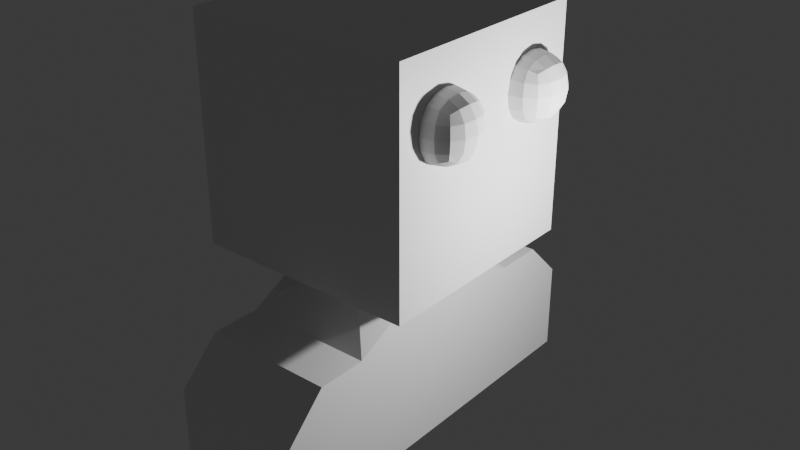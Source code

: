 # Source: myself.blend  (saved by Blender 4.5.90; exported with 4.5.12 LTS)
import bpy
from mathutils import Matrix  # noqa: F401  (used for matrix-valued properties, if any)

bpy.ops.wm.read_factory_settings(use_empty=True)
scene = bpy.context.scene
scene.name = 'Scene'

# ---- collections
col_collection = bpy.data.collections.new('Collection'); scene.collection.children.link(col_collection)

# ---- materials (node trees are filled in below, after node groups)
mat_material = bpy.data.materials.new('Material')
mat_material.alpha_threshold = 0.0
mat_material.roughness = 0.5
mat_material.line_color = (0.0, 0.0, 0.0, 1.0)

# ---- material node trees
mat_material.use_nodes = True; mat_material.node_tree.nodes.clear()
_N = mat_material.node_tree.nodes; _L = mat_material.node_tree.links
n0 = _N.new('ShaderNodeOutputMaterial'); n0.name = 'Material Output'; n0.location = (200, 100)
n1 = _N.new('ShaderNodeBsdfPrincipled'); n1.name = 'Principled BSDF'; n1.location = (-200, 100)
n1.inputs[3].default_value = 1.45
_L.new(n1.outputs[0], n0.inputs[0])
n0.is_active_output = True

# ---- world
world_world = bpy.data.worlds.new('World'); scene.world = world_world
world_world.use_nodes = True; world_world.node_tree.nodes.clear()
_N = world_world.node_tree.nodes; _L = world_world.node_tree.links
n0 = _N.new('ShaderNodeOutputWorld'); n0.name = 'World Output'; n0.location = (200, 100)
n1 = _N.new('ShaderNodeBackground'); n1.name = 'Background'; n1.location = (-200, 100)
n1.inputs[0].default_value = (0.05088, 0.05088, 0.05088, 1.0)
_L.new(n1.outputs[0], n0.inputs[0])
n0.is_active_output = True
world_world.color = (0.05088, 0.05088, 0.05088)
world_world.sun_shadow_jitter_overblur = 0.0

# ---- cameras
cam_camera = bpy.data.cameras.new('Camera')
cam_camera.clip_end = 100.0
cam_camera.ortho_scale = 7.314

# ---- lights
light_light = bpy.data.lights.new('Light', 'POINT')
light_light.energy = 1000.0
light_light.shadow_soft_size = 0.1

# ---- meshes
me_cube_001 = bpy.data.meshes.new('Cube.001')
me_cube_001.from_pydata([(1.18, -6.361, 2.192), (1.18, -6.361, 3.352), (1.18, -5.201, 2.192), (1.18, -5.201, 3.352), (2.34, -6.361, 2.192), (2.34, -6.361, 3.352), (2.34, -5.201, 2.192), (2.34, -5.201, 3.352)], [], [(0, 1, 3, 2), (2, 3, 7, 6), (6, 7, 5, 4), (4, 5, 1, 0), (2, 6, 4, 0), (7, 3, 1, 5)])
_uv = me_cube_001.uv_layers.new(name='UVMap')
_uv.uv.foreach_set('vector', [0.375, 0.0, 0.625, 0.0, 0.625, 0.25, 0.375, 0.25, 0.375, 0.25, 0.625, 0.25, 0.625, 0.5, 0.375, 0.5, 0.375, 0.5, 0.625, 0.5, 0.625, 0.75, 0.375, 0.75, 0.375, 0.75, 0.625, 0.75, 0.625, 1.0, 0.375, 1.0, 0.125, 0.5, 0.375, 0.5, 0.375, 0.75, 0.125, 0.75, 0.625, 0.5, 0.875, 0.5, 0.875, 0.75, 0.625, 0.75])
me_cube_001.update()
me_cube_005 = bpy.data.meshes.new('Cube.005')
me_cube_005.from_pydata([(1.18, -7.793, 2.192), (1.18, -7.793, 3.352), (1.18, -6.633, 2.192), (1.18, -6.633, 3.352), (2.34, -7.793, 2.192), (2.34, -7.793, 3.352), (2.34, -6.633, 2.192), (2.34, -6.633, 3.352)], [], [(0, 1, 3, 2), (2, 3, 7, 6), (6, 7, 5, 4), (4, 5, 1, 0), (2, 6, 4, 0), (7, 3, 1, 5)])
_uv = me_cube_005.uv_layers.new(name='UVMap')
_uv.uv.foreach_set('vector', [0.375, 0.0, 0.625, 0.0, 0.625, 0.25, 0.375, 0.25, 0.375, 0.25, 0.625, 0.25, 0.625, 0.5, 0.375, 0.5, 0.375, 0.5, 0.625, 0.5, 0.625, 0.75, 0.375, 0.75, 0.375, 0.75, 0.625, 0.75, 0.625, 1.0, 0.375, 1.0, 0.125, 0.5, 0.375, 0.5, 0.375, 0.75, 0.125, 0.75, 0.625, 0.5, 0.875, 0.5, 0.875, 0.75, 0.625, 0.75])
me_cube_005.update()
me_cube = bpy.data.meshes.new('Cube')
me_cube.from_pydata([(1.0, 1.0, -1.0), (1.0, -1.0, -1.0), (-1.0, 1.0, -1.0), (-1.0, -1.0, -1.0), (1.0, 3.0, -1.0), (-1.0, 3.0, -1.0), (1.0, -3.0, -1.0), (-1.0, -3.0, -1.0), (1.001, 0.3775, 1.623), (1.0, 1.623, 1.0), (0.378, 1.0, 1.623), (0.378, -1.0, 1.623), (1.0, -1.623, 1.0), (1.001, -0.3774, 1.623), (-0.9994, 0.3775, 1.623), (-0.3769, 1.0, 1.623), (-1.0, 1.623, 1.0), (-0.3769, -1.0, 1.623), (-0.9994, -0.3774, 1.623), (-1.0, -1.623, 1.0), (1.001, -0.3774, 1.559), (1.001, -0.3763, 2.804), (0.3785, -0.9989, 2.804), (0.378, -1.0, 1.559), (-0.9995, -0.3774, 1.559), (-0.3769, -1.0, 1.559), (-0.3764, -1.0, 2.804), (-0.9989, -0.3774, 2.804), (0.378, 1.0, 1.559), (0.3785, 1.0, 2.804), (1.001, 0.3775, 2.804), (1.001, 0.3775, 1.559), (-0.3769, 1.0, 1.559), (-0.9995, 0.3775, 1.559), (-0.9989, 0.3775, 2.804), (-0.3764, 1.0, 2.804), (0.3786, -0.9986, 3.559), (1.001, -0.3749, 3.559), (0.3786, -0.3749, 4.182), (-0.3764, -0.9989, 3.559), (-0.3764, -0.3763, 4.182), (-0.9989, -0.3774, 3.559), (1.001, 0.3775, 3.559), (0.3785, 1.0, 3.559), (0.3785, 0.3775, 4.182), (-0.9989, 0.3775, 3.559), (-0.3764, 0.3775, 4.182), (-0.3764, 1.0, 3.559), (1.0, 3.0, 0.381), (1.0, 2.381, 1.0), (-1.0, 2.381, 1.0), (-1.0, 3.0, 0.381), (1.0, -2.381, 1.0), (1.0, -3.0, 0.381), (-1.0, -3.0, 0.381), (-1.0, -2.381, 1.0), (-1.704, -1.698, 1.855), (-1.704, -1.698, 5.264), (-1.704, 1.7, 1.855), (-1.704, 1.7, 5.264), (1.706, -1.698, 1.855), (1.706, -1.698, 5.264), (1.706, 1.7, 1.855), (1.706, 1.7, 5.264)], [], [(2, 0, 1, 3), (0, 2, 5, 4), (3, 1, 6, 7), (8, 9, 10), (11, 12, 13), (14, 15, 16), (17, 18, 19), (20, 21, 22, 23), (24, 25, 26, 27), (28, 29, 30, 31), (32, 33, 34, 35), (36, 37, 38), (39, 40, 41), (42, 43, 44), (45, 46, 47), (11, 17, 19, 12), (8, 13, 12, 9), (18, 14, 16, 19), (15, 10, 9, 16), (10, 28, 31, 8), (32, 15, 14, 33), (24, 18, 17, 25), (13, 20, 23, 11), (22, 26, 25, 23), (30, 21, 20, 31), (27, 34, 33, 24), (35, 29, 28, 32), (38, 40, 39, 36), (44, 38, 37, 42), (40, 46, 45, 41), (46, 44, 43, 47), (26, 39, 41, 27), (47, 35, 34, 45), (29, 43, 42, 30), (36, 22, 21, 37), (0, 9, 12, 1), (10, 15, 32, 28), (13, 8, 31, 20), (17, 11, 23, 25), (3, 19, 16, 2), (14, 18, 24, 33), (21, 30, 42, 37), (26, 22, 36, 39), (34, 27, 41, 45), (29, 35, 47, 43), (44, 46, 40, 38), (50, 49, 48, 51), (52, 55, 54, 53), (9, 0, 4, 48, 49), (5, 51, 48, 4), (16, 9, 49, 50), (2, 16, 50, 51, 5), (1, 12, 52, 53, 6), (6, 53, 54, 7), (12, 19, 55, 52), (19, 3, 7, 54, 55), (56, 57, 59, 58), (58, 59, 63, 62), (62, 63, 61, 60), (60, 61, 57, 56), (58, 62, 60, 56), (63, 59, 57, 61)])
_uv = me_cube.uv_layers.new(name='UVMap')
_uv.uv.foreach_set('vector', [0.125, 0.5, 0.375, 0.5, 0.375, 0.75, 0.125, 0.75, 0.375, 0.5, 0.125, 0.5, 0.125, 0.5, 0.375, 0.5, 0.125, 0.75, 0.375, 0.75, 0.375, 0.75, 0.125, 0.75, 0.625, 0.5778, 0.625, 0.4647, 0.7028, 0.5, 0.7028, 0.75, 0.625, 0.7879, 0.625, 0.6722, 0.625, 0.1722, 0.625, 0.25, 0.625, 0.2988, 0.625, 0.0, 0.625, 0.07782, 0.625, -0.04883, 0.625, 0.6722, 0.625, 0.6721, 0.7028, 0.75, 0.7028, 0.75, 0.625, 0.07782, 0.625, 0.0, 0.625, 0.0, 0.625, 0.07782, 0.7028, 0.5, 0.7028, 0.5, 0.625, 0.5779, 0.625, 0.5778, 0.625, 0.25, 0.625, 0.1722, 0.625, 0.1722, 0.625, 0.25, 0.7028, 0.75, 0.625, 0.6721, 0.7028, 0.6721, 0.625, 4.73e-05, 0.625, 0.07796, 0.625, 0.07782, 0.625, 0.5779, 0.7028, 0.5, 0.7028, 0.5779, 0.625, 0.1722, 0.625, 0.1722, 0.625, 0.25, 0.7028, 0.75, 0.7972, 0.75, 0.875, 0.75, 0.625, 0.7879, 0.625, 0.5778, 0.625, 0.6722, 0.625, 0.7879, 0.625, 0.4647, 0.625, 0.07782, 0.625, 0.1722, 0.625, 0.2988, 0.625, -0.04883, 0.7972, 0.5, 0.7028, 0.5, 0.625, 0.4647, 0.875, 0.5, 0.7028, 0.5, 0.7028, 0.5, 0.625, 0.5778, 0.625, 0.5778, 0.625, 0.25, 0.625, 0.25, 0.625, 0.1722, 0.625, 0.1722, 0.625, 0.07782, 0.625, 0.07782, 0.625, 0.0, 0.625, 0.0, 0.625, 0.6722, 0.625, 0.6722, 0.7028, 0.75, 0.7028, 0.75, 0.7028, 0.75, 0.7972, 0.75, 0.7972, 0.75, 0.7028, 0.75, 0.625, 0.5779, 0.625, 0.6721, 0.625, 0.6722, 0.625, 0.5778, 0.625, 0.07782, 0.625, 0.1722, 0.625, 0.1722, 0.625, 0.07782, 0.7972, 0.5, 0.7028, 0.5, 0.7028, 0.5, 0.7972, 0.5, 0.7028, 0.6721, 0.7972, 0.6721, 0.7972, 0.75, 0.7028, 0.75, 0.7028, 0.5779, 0.7028, 0.6721, 0.625, 0.6721, 0.625, 0.5779, 0.625, 0.07796, 0.625, 0.1722, 0.625, 0.1722, 0.625, 0.07782, 0.7972, 0.5779, 0.7028, 0.5779, 0.7028, 0.5, 0.7972, 0.5, 0.625, 0.0, 0.625, 4.73e-05, 0.625, 0.07782, 0.625, 0.07782, 0.625, 0.25, 0.625, 0.25, 0.625, 0.1722, 0.625, 0.1722, 0.7028, 0.5, 0.7028, 0.5, 0.625, 0.5779, 0.625, 0.5779, 0.7028, 0.75, 0.7028, 0.75, 0.625, 0.6721, 0.625, 0.6721, 0.375, 0.5, 0.625, 0.4647, 0.625, 0.7879, 0.375, 0.75, 0.7028, 0.5, 0.7972, 0.5, 0.7972, 0.5, 0.7028, 0.5, 0.625, 0.6722, 0.625, 0.5778, 0.625, 0.5778, 0.625, 0.6722, 0.7972, 0.75, 0.7028, 0.75, 0.7028, 0.75, 0.7972, 0.75, 0.375, 0.0, 0.625, -0.04883, 0.625, 0.2988, 0.375, 0.25, 0.625, 0.1722, 0.625, 0.07782, 0.625, 0.07782, 0.625, 0.1722, 0.625, 0.6721, 0.625, 0.5779, 0.625, 0.5779, 0.625, 0.6721, 0.7972, 0.75, 0.7028, 0.75, 0.7028, 0.75, 0.7972, 0.75, 0.625, 0.1722, 0.625, 0.07782, 0.625, 0.07782, 0.625, 0.1722, 0.7028, 0.5, 0.7972, 0.5, 0.7972, 0.5, 0.7028, 0.5, 0.7028, 0.5779, 0.7972, 0.5779, 0.7972, 0.6721, 0.7028, 0.6721, 0.625, 0.2642, 0.625, 0.4884, 0.5476, 0.5, 0.5476, 0.25, 0.625, 0.7624, 0.625, 1.0, 0.5476, 1.0, 0.5476, 0.75, 0.625, 0.4647, 0.375, 0.5, 0.375, 0.5, 0.5476, 0.5, 0.625, 0.4884, 0.375, 0.25, 0.5476, 0.25, 0.5476, 0.5, 0.375, 0.5, 0.875, 0.5, 0.625, 0.4647, 0.625, 0.4884, 0.875, 0.5, 0.375, 0.25, 0.625, 0.2988, 0.625, 0.2642, 0.5476, 0.25, 0.375, 0.25, 0.375, 0.75, 0.625, 0.7879, 0.625, 0.7624, 0.5476, 0.75, 0.375, 0.75, 0.375, 0.75, 0.5476, 0.75, 0.5476, 1.0, 0.375, 1.0, 0.625, 0.7879, 0.875, 0.75, 0.875, 0.75, 0.625, 0.7624, 0.625, -0.04883, 0.375, 0.0, 0.375, 0.0, 0.5476, 0.0, 0.625, -0.02195, 0.375, 0.0, 0.625, 0.0, 0.625, 0.25, 0.375, 0.25, 0.375, 0.25, 0.625, 0.25, 0.625, 0.5, 0.375, 0.5, 0.375, 0.5, 0.625, 0.5, 0.625, 0.75, 0.375, 0.75, 0.375, 0.75, 0.625, 0.75, 0.625, 1.0, 0.375, 1.0, 0.125, 0.5, 0.375, 0.5, 0.375, 0.75, 0.125, 0.75, 0.625, 0.5, 0.875, 0.5, 0.875, 0.75, 0.625, 0.75])
me_cube.materials.append(mat_material)
me_cube.use_mirror_vertex_groups = False
me_cube.update()

# ---- objects
ob_cube_001 = bpy.data.objects.new('Cube.001', me_cube_001)
ob_cube_005 = bpy.data.objects.new('Cube.005', me_cube_005)
ob_cube = bpy.data.objects.new('Cube', me_cube)
ob_light = bpy.data.objects.new('Light', light_light)
ob_camera = bpy.data.objects.new('Camera', cam_camera)

# ---- transforms, parenting, visibility, modifiers, constraints
ob_cube_001.location = (-0.4547, 5.242, 3.884)
_m = ob_cube_001.modifiers.new('Subdivision', 'SUBSURF')
_m.levels = 5
ob_cube_005.location = (-0.4547, 8.474, 3.884)
_m = ob_cube_005.modifiers.new('Subdivision', 'SUBSURF')
_m.levels = 6
ob_cube.location = (-0.4131, 0.3378, 2.391)
ob_cube.lock_rotations_4d = False
ob_cube.empty_display_type = 'ARROWS'
ob_cube.lineart.crease_threshold = 0.0
ob_light.location = (4.076, 1.005, 5.904)
ob_light.rotation_euler = (0.6503, 0.05522, 1.866)
ob_light.lock_rotations_4d = False
ob_light.empty_display_type = 'ARROWS'
ob_light.color = (0.0, 0.0, 0.0, 0.0)
ob_light.lineart.crease_threshold = 0.0
ob_camera.location = (7.359, -6.926, 4.958)
ob_camera.rotation_euler = (1.109, 0.0, 0.8149)
ob_camera.lock_rotations_4d = False
ob_camera.empty_display_type = 'ARROWS'
ob_camera.color = (0.0, 0.0, 0.0, 0.0)
ob_camera.display_type = 'WIRE'
ob_camera.lineart.crease_threshold = 0.0

# ---- collection membership
scene.collection.objects.link(ob_cube_001)
scene.collection.objects.link(ob_cube_005)
col_collection.objects.link(ob_cube)
col_collection.objects.link(ob_light)
col_collection.objects.link(ob_camera)

# ---- scene / render settings (as saved in the file)
scene.camera = ob_cube
scene.frame_start = 1; scene.frame_end = 250; scene.frame_set(39)
scene.render.engine = 'BLENDER_EEVEE_NEXT'
bpy.context.view_layer.update()

# ---- added for rendering (the .blend has no active camera): camera
cam_auto = bpy.data.cameras.new('AutoCamera')
cam_auto.lens = 50.0
cam_auto.sensor_width = 36.0
cam_auto.clip_end = 1000.0
ob_auto_camera = bpy.data.objects.new('AutoCamera', cam_auto)
scene.collection.objects.link(ob_auto_camera)
ob_auto_camera.location = (8.72252, -10.2681, 11.5936)
ob_auto_camera.rotation_euler = (1.09748, -7.21219e-08, 0.694738)
scene.camera = ob_auto_camera
bpy.context.view_layer.update()
